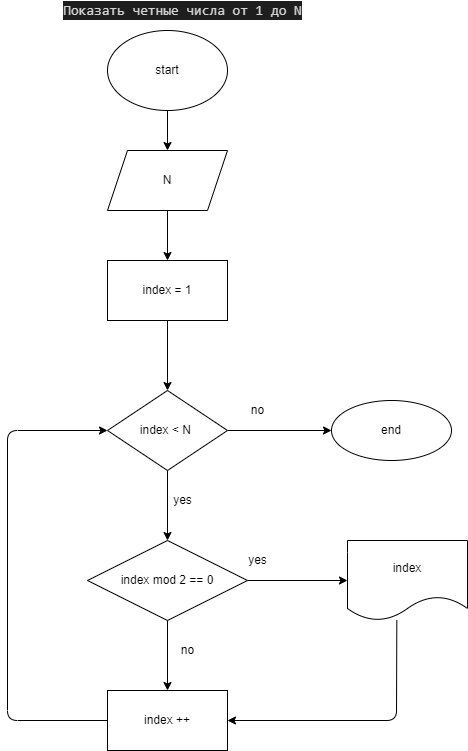

The diagram above was exported from draw.io. Its source (the exported page's mxGraphModel, read from the mxfile embedded in the PNG):
<mxGraphModel dx="545" dy="164" grid="1" gridSize="10" guides="1" tooltips="1" connect="1" arrows="1" fold="1" page="1" pageScale="1" pageWidth="827" pageHeight="1169" math="0" shadow="0">
  <root>
    <mxCell id="0" />
    <mxCell id="1" parent="0" />
    <mxCell id="2" value="&lt;div style=&quot;color: rgb(212 , 212 , 212) ; background-color: rgb(30 , 30 , 30) ; font-family: &amp;#34;consolas&amp;#34; , &amp;#34;courier new&amp;#34; , monospace ; font-size: 14px ; line-height: 19px&quot;&gt;Показать четные числа от 1 до N&lt;/div&gt;" style="text;html=1;align=center;verticalAlign=middle;resizable=0;points=[];autosize=1;strokeColor=none;fillColor=none;" parent="1" vertex="1">
      <mxGeometry x="80" y="20" width="250" height="20" as="geometry" />
    </mxCell>
    <mxCell id="7" value="" style="edgeStyle=none;html=1;" parent="1" source="3" edge="1">
      <mxGeometry relative="1" as="geometry">
        <mxPoint x="190" y="170" as="targetPoint" />
      </mxGeometry>
    </mxCell>
    <mxCell id="3" value="start" style="ellipse;whiteSpace=wrap;html=1;" parent="1" vertex="1">
      <mxGeometry x="130" y="50" width="120" height="80" as="geometry" />
    </mxCell>
    <mxCell id="9" value="" style="edgeStyle=none;html=1;" parent="1" target="8" edge="1">
      <mxGeometry relative="1" as="geometry">
        <mxPoint x="190" y="230" as="sourcePoint" />
      </mxGeometry>
    </mxCell>
    <mxCell id="14" value="" style="edgeStyle=none;html=1;" parent="1" source="8" target="13" edge="1">
      <mxGeometry relative="1" as="geometry" />
    </mxCell>
    <mxCell id="8" value="index = 1" style="whiteSpace=wrap;html=1;" parent="1" vertex="1">
      <mxGeometry x="130" y="280" width="120" height="60" as="geometry" />
    </mxCell>
    <mxCell id="10" value="N" style="shape=parallelogram;perimeter=parallelogramPerimeter;whiteSpace=wrap;html=1;fixedSize=1;" parent="1" vertex="1">
      <mxGeometry x="130" y="170" width="120" height="60" as="geometry" />
    </mxCell>
    <mxCell id="20" value="" style="edgeStyle=none;html=1;" parent="1" source="13" target="19" edge="1">
      <mxGeometry relative="1" as="geometry" />
    </mxCell>
    <mxCell id="32" value="" style="edgeStyle=none;html=1;" parent="1" source="13" target="31" edge="1">
      <mxGeometry relative="1" as="geometry" />
    </mxCell>
    <mxCell id="13" value="index &amp;lt; N&amp;nbsp;" style="rhombus;whiteSpace=wrap;html=1;" parent="1" vertex="1">
      <mxGeometry x="130" y="410" width="120" height="80" as="geometry" />
    </mxCell>
    <mxCell id="17" value="yes" style="text;html=1;align=center;verticalAlign=middle;resizable=0;points=[];autosize=1;strokeColor=none;fillColor=none;" parent="1" vertex="1">
      <mxGeometry x="190" y="510" width="30" height="20" as="geometry" />
    </mxCell>
    <mxCell id="18" value="no" style="text;html=1;align=center;verticalAlign=middle;resizable=0;points=[];autosize=1;strokeColor=none;fillColor=none;" parent="1" vertex="1">
      <mxGeometry x="265" y="420" width="30" height="20" as="geometry" />
    </mxCell>
    <mxCell id="22" value="" style="edgeStyle=none;html=1;" parent="1" source="19" target="21" edge="1">
      <mxGeometry relative="1" as="geometry" />
    </mxCell>
    <mxCell id="27" value="" style="edgeStyle=none;html=1;" parent="1" source="19" target="26" edge="1">
      <mxGeometry relative="1" as="geometry" />
    </mxCell>
    <mxCell id="19" value="index mod 2 == 0" style="rhombus;whiteSpace=wrap;html=1;" parent="1" vertex="1">
      <mxGeometry x="110" y="560" width="160" height="80" as="geometry" />
    </mxCell>
    <mxCell id="29" style="edgeStyle=none;html=1;entryX=0;entryY=0.5;entryDx=0;entryDy=0;" parent="1" source="21" target="13" edge="1">
      <mxGeometry relative="1" as="geometry">
        <Array as="points">
          <mxPoint x="30" y="740" />
          <mxPoint x="30" y="450" />
        </Array>
      </mxGeometry>
    </mxCell>
    <mxCell id="21" value="index ++" style="whiteSpace=wrap;html=1;" parent="1" vertex="1">
      <mxGeometry x="130" y="710" width="120" height="60" as="geometry" />
    </mxCell>
    <mxCell id="23" value="no" style="text;html=1;align=center;verticalAlign=middle;resizable=0;points=[];autosize=1;strokeColor=none;fillColor=none;" parent="1" vertex="1">
      <mxGeometry x="195" y="660" width="30" height="20" as="geometry" />
    </mxCell>
    <mxCell id="30" style="edgeStyle=none;html=1;entryX=1;entryY=0.5;entryDx=0;entryDy=0;exitX=0.411;exitY=0.996;exitDx=0;exitDy=0;exitPerimeter=0;" parent="1" source="26" target="21" edge="1">
      <mxGeometry relative="1" as="geometry">
        <Array as="points">
          <mxPoint x="419" y="740" />
        </Array>
      </mxGeometry>
    </mxCell>
    <mxCell id="26" value="index" style="shape=document;whiteSpace=wrap;html=1;boundedLbl=1;" parent="1" vertex="1">
      <mxGeometry x="370" y="560" width="120" height="80" as="geometry" />
    </mxCell>
    <mxCell id="28" value="yes" style="text;html=1;align=center;verticalAlign=middle;resizable=0;points=[];autosize=1;strokeColor=none;fillColor=none;" parent="1" vertex="1">
      <mxGeometry x="265" y="570" width="30" height="20" as="geometry" />
    </mxCell>
    <mxCell id="31" value="end" style="ellipse;whiteSpace=wrap;html=1;" parent="1" vertex="1">
      <mxGeometry x="354" y="420" width="120" height="60" as="geometry" />
    </mxCell>
  </root>
</mxGraphModel>